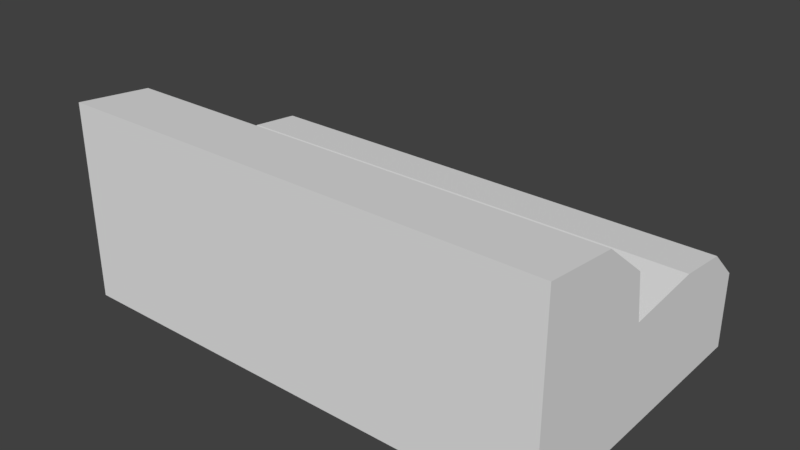 # Source: Couch.blend  (saved by Blender 2.78.0; exported with 4.5.12 LTS)
import bpy
from mathutils import Matrix  # noqa: F401  (used for matrix-valued properties, if any)

bpy.ops.wm.read_factory_settings(use_empty=True)
scene = bpy.context.scene
scene.name = 'Scene'

# ---- collections
col_collection_1 = bpy.data.collections.new('Collection 1'); scene.collection.children.link(col_collection_1)

# ---- materials (node trees are filled in below, after node groups)
mat_material = bpy.data.materials.new('Material')
mat_material.alpha_threshold = 0.0
mat_material.use_transparent_shadow = False
mat_material.roughness = 0.5
mat_material.line_color = (0.0, 0.0, 0.0, 1.0)

# ---- material node trees

# ---- world
world_world = bpy.data.worlds.new('World'); scene.world = world_world
world_world.color = (0.05088, 0.05088, 0.05088)
world_world.use_sun_shadow = False
world_world.sun_shadow_jitter_overblur = 0.0
world_world.cycles.sampling_method = 'MANUAL'

# ---- meshes
me_cube = bpy.data.meshes.new('Cube')
me_cube.from_pydata([(2.976, 0.6938, -1.0), (2.976, -4.188, -1.0), (-5.211, -4.188, -1.0), (-5.211, 0.6938, -1.0), (2.976, 0.6938, 0.2469), (2.976, -4.188, 2.276), (-5.211, -4.188, 2.276), (-5.211, 0.6938, 0.2469), (2.976, -2.4, -1.0), (-5.211, -2.4, -1.0), (2.976, -2.144, 1.511), (-5.211, -2.144, 1.511), (-5.211, -0.6999, -1.0), (-5.211, -0.6999, 0.8418), (2.976, -0.6999, -1.0), (2.976, -0.6999, 0.8418), (2.976, -1.55, -1.0), (2.976, -2.027, 0.729), (-5.211, -1.55, -1.0), (-5.211, -2.027, 0.729), (-5.211, 0.15, -1.0), (-5.211, 0.15, 0.7541), (2.976, 0.15, -1.0), (2.976, 0.15, 0.7541), (2.976, -3.294, -1.0), (2.976, -2.929, 2.144), (-5.211, -3.294, -1.0), (-5.211, -2.929, 2.144)], [], [(24, 1, 2, 26), (25, 27, 6, 5), (24, 25, 5, 1), (1, 5, 6, 2), (20, 21, 7, 3), (4, 0, 3, 7), (26, 27, 11, 9), (16, 17, 10, 8), (17, 19, 11, 10), (16, 8, 9, 18), (22, 14, 12, 20), (23, 21, 13, 15), (22, 23, 15, 14), (18, 19, 13, 12), (9, 11, 19, 18), (14, 16, 18, 12), (15, 13, 19, 17), (14, 15, 17, 16), (0, 4, 23, 22), (4, 7, 21, 23), (0, 22, 20, 3), (12, 13, 21, 20), (2, 6, 27, 26), (8, 10, 25, 24), (10, 11, 27, 25), (8, 24, 26, 9)])
me_cube.materials.append(mat_material)
me_cube.use_remesh_preserve_volume = False
me_cube.use_remesh_preserve_attributes = False
me_cube.use_mirror_vertex_groups = False
me_cube.update()

# ---- objects
ob_cube = bpy.data.objects.new('Cube', me_cube)

# ---- transforms, parenting, visibility, modifiers, constraints
ob_cube.location = (0.0, 0.0, 0.0)
ob_cube.scale = (0.7479, 0.7479, 0.7479)
ob_cube.lock_rotations_4d = False
ob_cube.empty_display_type = 'ARROWS'
ob_cube.lineart.crease_threshold = 0.0

# ---- collection membership
col_collection_1.objects.link(ob_cube)

# ---- scene / render settings (as saved in the file)
scene.frame_start = 1; scene.frame_end = 250; scene.frame_set(1)
scene.render.engine = 'BLENDER_EEVEE_NEXT'
scene.render.resolution_percentage = 50
scene.render.dither_intensity = 0.0
scene.cycles.use_denoising = False
scene.cycles.samples = 128
scene.cycles.sampling_pattern = 'TABULATED_SOBOL'
scene.cycles.light_sampling_threshold = 0.0
scene.cycles.use_adaptive_sampling = False
scene.cycles.use_light_tree = False
scene.cycles.blur_glossy = 0.0
scene.cycles.sample_clamp_indirect = 0.0
scene.view_settings.view_transform = 'Standard'
bpy.context.view_layer.update()

# ---- added for rendering (the .blend has no active camera and no usable light): camera, sun
cam_auto = bpy.data.cameras.new('AutoCamera')
cam_auto.lens = 50.0
cam_auto.sensor_width = 36.0
cam_auto.clip_end = 1000.0
ob_auto_camera = bpy.data.objects.new('AutoCamera', cam_auto)
scene.collection.objects.link(ob_auto_camera)
ob_auto_camera.location = (6.13833, -9.67546, 6.05633)
ob_auto_camera.rotation_euler = (1.09748, -7.21219e-08, 0.694738)
scene.camera = ob_auto_camera
light_auto_sun = bpy.data.lights.new('AutoSun', 'SUN')
light_auto_sun.energy = 3.0
light_auto_sun.angle = 0.0523599
ob_auto_sun = bpy.data.objects.new('AutoSun', light_auto_sun)
scene.collection.objects.link(ob_auto_sun)
ob_auto_sun.rotation_euler = (0.872665, 0.174533, 0.523599)
bpy.context.view_layer.update()
